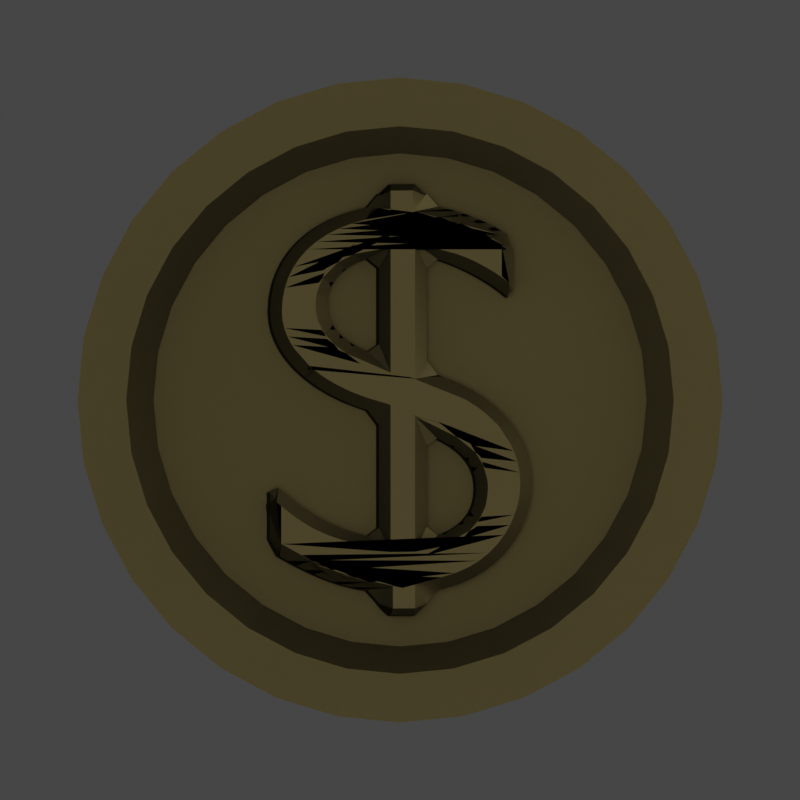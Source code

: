 # Source: Coin.blend  (saved by Blender 2.93.20; exported with 4.5.12 LTS)
import bpy
from mathutils import Matrix  # noqa: F401  (used for matrix-valued properties, if any)

bpy.ops.wm.read_factory_settings(use_empty=True)
scene = bpy.context.scene
scene.name = 'Scene'

# ---- collections
col_collection = bpy.data.collections.new('Collection'); scene.collection.children.link(col_collection)

# ---- materials (node trees are filled in below, after node groups)
mat_coin = bpy.data.materials.new('Coin')

# ---- node groups
ng_mk48_shader = bpy.data.node_groups.new('Mk48 Shader', 'ShaderNodeTree')
_s = ng_mk48_shader.interface.new_socket(name='BSDF', in_out='OUTPUT', socket_type='NodeSocketShader')
_s = ng_mk48_shader.interface.new_socket(name='Color', in_out='INPUT', socket_type='NodeSocketColor')
_s.default_value = (0.2529, 0.2529, 0.2529, 1.0)
_s = ng_mk48_shader.interface.new_socket(name='Roughness', in_out='INPUT', socket_type='NodeSocketFloat')
_s.subtype = 'FACTOR'
_s.default_value = 0.5
_s.min_value = 0.0
_s.max_value = 1.0
_s = ng_mk48_shader.interface.new_socket(name='Metallic', in_out='INPUT', socket_type='NodeSocketFloat')
_s.subtype = 'FACTOR'
_s.default_value = 1.0
_s.min_value = 0.0
_s.max_value = 1.0
_N = ng_mk48_shader.nodes; _L = ng_mk48_shader.links
n0 = _N.new('NodeGroupOutput'); n0.name = 'Group Output'; n0.location = (421, 0)
n1 = _N.new('ShaderNodeBsdfPrincipled'); n1.name = 'Principled BSDF'; n1.location = (131, 46)
n1.distribution = 'GGX'
n1.subsurface_method = 'BURLEY'
n1.inputs[3].default_value = 1.45
n1.inputs[27].default_value = (0.0, 0.0, 0.0, 1.0)
n1.inputs[28].default_value = 1.0
n2 = _N.new('ShaderNodeAmbientOcclusion'); n2.name = 'Ambient Occlusion'; n2.location = (-85, 128)
n2.samples = 8
n3 = _N.new('ShaderNodeBevel'); n3.name = 'Bevel'; n3.location = (-265, -248)
n3.inputs[0].default_value = 0.1
n4 = _N.new('NodeGroupInput'); n4.name = 'Mk48 Shader'; n4.location = (-468, -27)
n5 = _N.new('ShaderNodeNewGeometry'); n5.name = 'Geometry'; n5.location = (-875, -245)
n6 = _N.new('ShaderNodeBump'); n6.name = 'Bump'; n6.location = (-470, -299)
n6.inputs[0].default_value = 0.01
n6.inputs[1].default_value = 1.0
n6.inputs[2].default_value = 1.0
n7 = _N.new('ShaderNodeTexNoise'); n7.name = 'Noise Texture'; n7.location = (-671, -234)
n7.inputs[2].default_value = 2.0
_L.new(n1.outputs[0], n0.inputs[0])
_L.new(n2.outputs[0], n1.inputs[0])
_L.new(n4.outputs[0], n2.inputs[0])
_L.new(n4.outputs[1], n1.inputs[2])
_L.new(n4.outputs[2], n1.inputs[1])
_L.new(n3.outputs[0], n2.inputs[2])
_L.new(n5.outputs[0], n7.inputs[0])
_L.new(n7.outputs[0], n6.inputs[3])
_L.new(n6.outputs[0], n3.inputs[1])
_L.new(n3.outputs[0], n1.inputs[5])
n0.is_active_output = True
ng_auto_smooth = bpy.data.node_groups.new('Auto Smooth', 'GeometryNodeTree')
_s = ng_auto_smooth.interface.new_socket(name='Geometry', in_out='OUTPUT', socket_type='NodeSocketGeometry')
_s = ng_auto_smooth.interface.new_socket(name='Geometry', in_out='INPUT', socket_type='NodeSocketGeometry')
_s = ng_auto_smooth.interface.new_socket(name='Angle', in_out='INPUT', socket_type='NodeSocketFloat')
_s.subtype = 'ANGLE'
_s.min_value = 0.0
_s.max_value = 3.142
ng_auto_smooth.is_modifier = True
_N = ng_auto_smooth.nodes; _L = ng_auto_smooth.links
n0 = _N.new('NodeGroupOutput'); n0.name = 'Group Output'; n0.location = (480, -100)
n1 = _N.new('NodeGroupInput'); n1.name = 'Group Input'; n1.location = (-420, -300)
n2 = _N.new('NodeGroupInput'); n2.name = 'Group Input.001'; n2.location = (-60, -100)
n3 = _N.new('GeometryNodeSetShadeSmooth'); n3.name = 'Set Shade Smooth'; n3.location = (120, -100)
n3.domain = 'EDGE'
n4 = _N.new('GeometryNodeSetShadeSmooth'); n4.name = 'Set Shade Smooth.001'; n4.location = (300, -100)
n5 = _N.new('GeometryNodeInputMeshEdgeAngle'); n5.name = 'Edge Angle'; n5.location = (-420, -220)
n6 = _N.new('GeometryNodeInputEdgeSmooth'); n6.name = 'Is Edge Smooth'; n6.location = (-60, -160)
n7 = _N.new('GeometryNodeInputShadeSmooth'); n7.name = 'Is Face Smooth'; n7.location = (-240, -340)
n8 = _N.new('FunctionNodeBooleanMath'); n8.name = 'Boolean Math'; n8.location = (-60, -220)
n9 = _N.new('FunctionNodeCompare'); n9.name = 'Compare'; n9.location = (-240, -180)
n9.operation = 'LESS_EQUAL'
_L.new(n5.outputs[0], n9.inputs[0])
_L.new(n4.outputs[0], n0.inputs[0])
_L.new(n1.outputs[1], n9.inputs[1])
_L.new(n9.outputs[0], n8.inputs[0])
_L.new(n7.outputs[0], n8.inputs[1])
_L.new(n2.outputs[0], n3.inputs[0])
_L.new(n6.outputs[0], n3.inputs[1])
_L.new(n3.outputs[0], n4.inputs[0])
_L.new(n8.outputs[0], n3.inputs[2])
n0.is_active_output = True

# ---- material node trees
mat_coin.use_nodes = True; mat_coin.node_tree.nodes.clear()
_N = mat_coin.node_tree.nodes; _L = mat_coin.node_tree.links
n0 = _N.new('ShaderNodeOutputMaterial'); n0.name = 'Material Output'; n0.location = (300, 300)
n1 = _N.new('ShaderNodeGroup'); n1.name = 'Mk48 Shader'; n1.location = (-18, 321)
n1.label = 'Mk48 Shader'
n1.node_tree = ng_mk48_shader
n1.inputs[0].default_value = (0.1574, 0.1296, 0.05742, 1.0)
n1.inputs[1].default_value = 0.6
n1.inputs[2].default_value = 1.0
_L.new(n1.outputs[0], n0.inputs[0])
n0.is_active_output = True

# ---- world
world_world = bpy.data.worlds.new('World'); scene.world = world_world
world_world.use_sun_shadow = False
world_world.sun_shadow_jitter_overblur = 0.0

# ---- cameras
cam_camera = bpy.data.cameras.new('Camera')
cam_camera.type = 'ORTHO'
cam_camera.clip_end = 100.0
cam_camera.lens = 5000.0
cam_camera.ortho_scale = 0.06
cam_camera.show_mist = True

# ---- lights
light_light = bpy.data.lights.new('Light', 'POINT')
light_light.transmission_factor = 0.0
light_light.energy = 1000.0
light_light.shadow_soft_size = 0.1
light_light.shadow_maximum_resolution = 0.006
light_light.use_absolute_resolution = True

# ---- meshes
me_cylinder_010 = bpy.data.meshes.new('Cylinder.010')
me_cylinder_010.from_pydata([(8.635e-07, 0.02213, -0.003999), (8.649e-07, 0.01879, 0.004001), (0.004318, 0.0217, -0.003999), (0.003667, 0.01843, 0.004001), (0.008469, 0.02045, -0.003999), (0.007193, 0.01736, 0.004001), (0.0123, 0.0184, -0.003999), (0.01044, 0.01563, 0.004001), (0.01565, 0.01565, -0.003999), (0.01329, 0.01329, 0.004001), (0.0184, 0.01229, -0.003999), (0.01563, 0.01044, 0.004001), (0.02045, 0.008469, -0.003999), (0.01736, 0.007193, 0.004001), (0.02171, 0.004318, -0.003999), (0.01843, 0.003667, 0.004001), (0.02213, 4.555e-07, -0.003999), (0.01879, 4.556e-07, 0.004001), (0.02171, -0.004317, -0.003999), (0.01843, -0.003666, 0.004001), (0.02045, -0.008468, -0.003999), (0.01736, -0.007192, 0.004001), (0.0184, -0.01229, -0.003999), (0.01563, -0.01044, 0.004001), (0.01565, -0.01565, -0.003999), (0.01329, -0.01329, 0.004001), (0.0123, -0.0184, -0.003999), (0.01044, -0.01563, 0.004001), (0.008469, -0.02044, -0.003999), (0.007193, -0.01736, 0.004001), (0.004318, -0.0217, -0.003999), (0.003667, -0.01843, 0.004001), (8.563e-07, -0.02213, -0.003999), (8.563e-07, -0.01879, 0.004001), (-0.004316, -0.0217, -0.003999), (-0.003666, -0.01843, 0.004001), (-0.008468, -0.02044, -0.003999), (-0.007191, -0.01736, 0.004001), (-0.01229, -0.0184, -0.003999), (-0.01044, -0.01563, 0.004001), (-0.01565, -0.01565, -0.003999), (-0.01329, -0.01329, 0.004001), (-0.0184, -0.01229, -0.003999), (-0.01563, -0.01044, 0.004001), (-0.02044, -0.008468, -0.003999), (-0.01736, -0.007192, 0.004001), (-0.0217, -0.004317, -0.003999), (-0.01843, -0.003666, 0.004001), (-0.02213, 4.752e-07, -0.003999), (-0.01879, 4.752e-07, 0.004001), (-0.0217, 0.004318, -0.003999), (-0.01843, 0.003667, 0.004001), (-0.02044, 0.008469, -0.003999), (-0.01736, 0.007193, 0.004001), (-0.0184, 0.0123, -0.003999), (-0.01563, 0.01044, 0.004001), (-0.01565, 0.01565, -0.003999), (-0.01329, 0.01329, 0.004001), (-0.01229, 0.0184, -0.003999), (-0.01044, 0.01563, 0.004001), (-0.008468, 0.02045, -0.003999), (-0.007191, 0.01736, 0.004001), (-0.004316, 0.0217, -0.003999), (-0.003666, 0.01843, 0.004001), (0.004318, 0.0217, 0.004001), (8.635e-07, 0.02213, 0.004001), (0.008469, 0.02045, 0.004001), (0.0123, 0.0184, 0.004001), (0.01565, 0.01565, 0.004001), (0.0184, 0.01229, 0.004001), (0.02045, 0.008469, 0.004001), (0.02171, 0.004318, 0.004001), (0.02213, 4.555e-07, 0.004001), (0.02171, -0.004317, 0.004001), (0.02045, -0.008468, 0.004001), (0.0184, -0.01229, 0.004001), (0.01565, -0.01565, 0.004001), (0.0123, -0.0184, 0.004001), (0.008469, -0.02044, 0.004001), (0.004318, -0.0217, 0.004001), (8.563e-07, -0.02213, 0.004001), (-0.004316, -0.0217, 0.004001), (-0.008468, -0.02044, 0.004001), (-0.01229, -0.0184, 0.004001), (-0.01565, -0.01565, 0.004001), (-0.0184, -0.01229, 0.004001), (-0.02044, -0.008468, 0.004001), (-0.0217, -0.004317, 0.004001), (-0.02213, 4.752e-07, 0.004001), (-0.0217, 0.004318, 0.004001), (-0.02044, 0.008469, 0.004001), (-0.0184, 0.0123, 0.004001), (-0.01565, 0.01565, 0.004001), (-0.01229, 0.0184, 0.004001), (-0.008468, 0.02045, 0.004001), (-0.004316, 0.0217, 0.004001), (0.003301, 0.01659, 0.001713), (8.648e-07, 0.01692, 0.001713), (0.006474, 0.01563, 0.001713), (0.009398, 0.01406, 0.001713), (0.01196, 0.01196, 0.001713), (0.01406, 0.009398, 0.001713), (0.01563, 0.006473, 0.001713), (0.01659, 0.0033, 0.001713), (0.01692, 4.561e-07, 0.001713), (0.01659, -0.003299, 0.001713), (0.01563, -0.006473, 0.001713), (0.01406, -0.009397, 0.001713), (0.01196, -0.01196, 0.001713), (0.009398, -0.01406, 0.001713), (0.006474, -0.01563, 0.001713), (0.003301, -0.01659, 0.001713), (8.572e-07, -0.01691, 0.001713), (-0.003299, -0.01659, 0.001713), (-0.006472, -0.01563, 0.001713), (-0.009396, -0.01406, 0.001713), (-0.01196, -0.01196, 0.001713), (-0.01406, -0.009397, 0.001713), (-0.01563, -0.006472, 0.001713), (-0.01659, -0.003299, 0.001713), (-0.01691, 4.738e-07, 0.001713), (-0.01659, 0.0033, 0.001713), (-0.01563, 0.006473, 0.001713), (-0.01406, 0.009398, 0.001713), (-0.01196, 0.01196, 0.001713), (-0.009396, 0.01406, 0.001713), (-0.006472, 0.01563, 0.001713), (-0.003299, 0.01659, 0.001713)], [], [(0, 65, 64, 2), (2, 64, 66, 4), (4, 66, 67, 6), (6, 67, 68, 8), (8, 68, 69, 10), (10, 69, 70, 12), (12, 70, 71, 14), (14, 71, 72, 16), (16, 72, 73, 18), (18, 73, 74, 20), (20, 74, 75, 22), (22, 75, 76, 24), (24, 76, 77, 26), (26, 77, 78, 28), (28, 78, 79, 30), (30, 79, 80, 32), (32, 80, 81, 34), (34, 81, 82, 36), (36, 82, 83, 38), (38, 83, 84, 40), (40, 84, 85, 42), (42, 85, 86, 44), (44, 86, 87, 46), (46, 87, 88, 48), (48, 88, 89, 50), (50, 89, 90, 52), (52, 90, 91, 54), (54, 91, 92, 56), (56, 92, 93, 58), (58, 93, 94, 60), (53, 51, 121, 122), (60, 94, 95, 62), (62, 95, 65, 0), (0, 2, 4, 6, 8, 10, 12, 14, 16, 18, 20, 22, 24, 26, 28, 30, 32, 34, 36, 38, 40, 42, 44, 46, 48, 50, 52, 54, 56, 58, 60, 62), (1, 3, 64, 65), (3, 5, 66, 64), (5, 7, 67, 66), (7, 9, 68, 67), (9, 11, 69, 68), (11, 13, 70, 69), (13, 15, 71, 70), (15, 17, 72, 71), (17, 19, 73, 72), (19, 21, 74, 73), (21, 23, 75, 74), (23, 25, 76, 75), (25, 27, 77, 76), (27, 29, 78, 77), (29, 31, 79, 78), (31, 33, 80, 79), (33, 35, 81, 80), (35, 37, 82, 81), (37, 39, 83, 82), (39, 41, 84, 83), (41, 43, 85, 84), (43, 45, 86, 85), (45, 47, 87, 86), (47, 49, 88, 87), (49, 51, 89, 88), (51, 53, 90, 89), (53, 55, 91, 90), (55, 57, 92, 91), (57, 59, 93, 92), (59, 61, 94, 93), (61, 63, 95, 94), (63, 1, 65, 95), (96, 97, 127, 126, 125, 124, 123, 122, 121, 120, 119, 118, 117, 116, 115, 114, 113, 112, 111, 110, 109, 108, 107, 106, 105, 104, 103, 102, 101, 100, 99, 98), (27, 25, 108, 109), (55, 53, 122, 123), (29, 27, 109, 110), (3, 1, 97, 96), (57, 55, 123, 124), (31, 29, 110, 111), (5, 3, 96, 98), (59, 57, 124, 125), (33, 31, 111, 112), (7, 5, 98, 99), (61, 59, 125, 126), (35, 33, 112, 113), (9, 7, 99, 100), (63, 61, 126, 127), (37, 35, 113, 114), (11, 9, 100, 101), (1, 63, 127, 97), (39, 37, 114, 115), (13, 11, 101, 102), (41, 39, 115, 116), (15, 13, 102, 103), (43, 41, 116, 117), (17, 15, 103, 104), (45, 43, 117, 118), (19, 17, 104, 105), (47, 45, 118, 119), (21, 19, 105, 106), (49, 47, 119, 120), (23, 21, 106, 107), (51, 49, 120, 121), (25, 23, 107, 108)])
me_cylinder_010.polygons.foreach_set('use_smooth', [True] * 98)
_uv = me_cylinder_010.uv_layers.new(name='UVMap')
_uv.uv.foreach_set('vector', [1.0, 0.5, 1.0, 1.0, 0.9688, 1.0, 0.9688, 0.5, 0.9688, 0.5, 0.9688, 1.0, 0.9375, 1.0, 0.9375, 0.5, 0.9375, 0.5, 0.9375, 1.0, 0.9062, 1.0, 0.9062, 0.5, 0.9062, 0.5, 0.9062, 1.0, 0.875, 1.0, 0.875, 0.5, 0.875, 0.5, 0.875, 1.0, 0.8438, 1.0, 0.8438, 0.5, 0.8438, 0.5, 0.8438, 1.0, 0.8125, 1.0, 0.8125, 0.5, 0.8125, 0.5, 0.8125, 1.0, 0.7812, 1.0, 0.7812, 0.5, 0.7812, 0.5, 0.7812, 1.0, 0.75, 1.0, 0.75, 0.5, 0.75, 0.5, 0.75, 1.0, 0.7188, 1.0, 0.7188, 0.5, 0.7188, 0.5, 0.7188, 1.0, 0.6875, 1.0, 0.6875, 0.5, 0.6875, 0.5, 0.6875, 1.0, 0.6562, 1.0, 0.6562, 0.5, 0.6562, 0.5, 0.6562, 1.0, 0.625, 1.0, 0.625, 0.5, 0.625, 0.5, 0.625, 1.0, 0.5938, 1.0, 0.5938, 0.5, 0.5938, 0.5, 0.5938, 1.0, 0.5625, 1.0, 0.5625, 0.5, 0.5625, 0.5, 0.5625, 1.0, 0.5312, 1.0, 0.5312, 0.5, 0.5312, 0.5, 0.5312, 1.0, 0.5, 1.0, 0.5, 0.5, 0.5, 0.5, 0.5, 1.0, 0.4688, 1.0, 0.4688, 0.5, 0.4688, 0.5, 0.4688, 1.0, 0.4375, 1.0, 0.4375, 0.5, 0.4375, 0.5, 0.4375, 1.0, 0.4062, 1.0, 0.4062, 0.5, 0.4062, 0.5, 0.4062, 1.0, 0.375, 1.0, 0.375, 0.5, 0.375, 0.5, 0.375, 1.0, 0.3438, 1.0, 0.3438, 0.5, 0.3438, 0.5, 0.3438, 1.0, 0.3125, 1.0, 0.3125, 0.5, 0.3125, 0.5, 0.3125, 1.0, 0.2812, 1.0, 0.2812, 0.5, 0.2812, 0.5, 0.2812, 1.0, 0.25, 1.0, 0.25, 0.5, 0.25, 0.5, 0.25, 1.0, 0.2188, 1.0, 0.2188, 0.5, 0.2188, 0.5, 0.2188, 1.0, 0.1875, 1.0, 0.1875, 0.5, 0.1875, 0.5, 0.1875, 1.0, 0.1562, 1.0, 0.1562, 0.5, 0.1562, 0.5, 0.1562, 1.0, 0.125, 1.0, 0.125, 0.5, 0.125, 0.5, 0.125, 1.0, 0.09375, 1.0, 0.09375, 0.5, 0.09375, 0.5, 0.09375, 1.0, 0.0625, 1.0, 0.0625, 0.5, 0.06169, 0.328, 0.05009, 0.2898, 0.05009, 0.2898, 0.06169, 0.328, 0.0625, 0.5, 0.0625, 1.0, 0.03125, 1.0, 0.03125, 0.5, 0.03125, 0.5, 0.03125, 1.0, 0.0, 1.0, 0.0, 0.5, 0.75, 0.49, 0.7968, 0.4854, 0.8418, 0.4717, 0.8833, 0.4496, 0.9197, 0.4197, 0.9496, 0.3833, 0.9717, 0.3418, 0.9854, 0.2968, 0.99, 0.25, 0.9854, 0.2032, 0.9717, 0.1582, 0.9496, 0.1167, 0.9197, 0.08029, 0.8833, 0.05045, 0.8418, 0.02827, 0.7968, 0.01461, 0.75, 0.01, 0.7032, 0.01461, 0.6582, 0.02827, 0.6167, 0.05045, 0.5803, 0.08029, 0.5504, 0.1167, 0.5283, 0.1582, 0.5146, 0.2032, 0.51, 0.25, 0.5146, 0.2968, 0.5283, 0.3418, 0.5504, 0.3833, 0.5803, 0.4197, 0.6167, 0.4496, 0.6582, 0.4717, 0.7032, 0.4854, 0.25, 0.4538, 0.2898, 0.4499, 0.2968, 0.4854, 0.25, 0.49, 0.2898, 0.4499, 0.328, 0.4383, 0.3418, 0.4717, 0.2968, 0.4854, 0.328, 0.4383, 0.3632, 0.4195, 0.3833, 0.4496, 0.3418, 0.4717, 0.3632, 0.4195, 0.3941, 0.3941, 0.4197, 0.4197, 0.3833, 0.4496, 0.3941, 0.3941, 0.4195, 0.3632, 0.4496, 0.3833, 0.4197, 0.4197, 0.4195, 0.3632, 0.4383, 0.328, 0.4717, 0.3418, 0.4496, 0.3833, 0.4383, 0.328, 0.4499, 0.2898, 0.4854, 0.2968, 0.4717, 0.3418, 0.4499, 0.2898, 0.4538, 0.25, 0.49, 0.25, 0.4854, 0.2968, 0.4538, 0.25, 0.4499, 0.2102, 0.4854, 0.2032, 0.49, 0.25, 0.4499, 0.2102, 0.4383, 0.172, 0.4717, 0.1582, 0.4854, 0.2032, 0.4383, 0.172, 0.4195, 0.1368, 0.4496, 0.1167, 0.4717, 0.1582, 0.4195, 0.1368, 0.3941, 0.1059, 0.4197, 0.08029, 0.4496, 0.1167, 0.3941, 0.1059, 0.3632, 0.08053, 0.3833, 0.05045, 0.4197, 0.08029, 0.3632, 0.08053, 0.328, 0.06169, 0.3418, 0.02827, 0.3833, 0.05045, 0.328, 0.06169, 0.2898, 0.05009, 0.2968, 0.01461, 0.3418, 0.02827, 0.2898, 0.05009, 0.25, 0.04617, 0.25, 0.01, 0.2968, 0.01461, 0.25, 0.04617, 0.2102, 0.05009, 0.2032, 0.01461, 0.25, 0.01, 0.2102, 0.05009, 0.172, 0.06169, 0.1582, 0.02827, 0.2032, 0.01461, 0.172, 0.06169, 0.1368, 0.08053, 0.1167, 0.05045, 0.1582, 0.02827, 0.1368, 0.08053, 0.1059, 0.1059, 0.08029, 0.08029, 0.1167, 0.05045, 0.1059, 0.1059, 0.08053, 0.1368, 0.05045, 0.1167, 0.08029, 0.08029, 0.08053, 0.1368, 0.06169, 0.172, 0.02827, 0.1582, 0.05045, 0.1167, 0.06169, 0.172, 0.05009, 0.2102, 0.01461, 0.2032, 0.02827, 0.1582, 0.05009, 0.2102, 0.04617, 0.25, 0.01, 0.25, 0.01461, 0.2032, 0.04617, 0.25, 0.05009, 0.2898, 0.01461, 0.2968, 0.01, 0.25, 0.05009, 0.2898, 0.06169, 0.328, 0.02827, 0.3418, 0.01461, 0.2968, 0.06169, 0.328, 0.08053, 0.3632, 0.05045, 0.3833, 0.02827, 0.3418, 0.08053, 0.3632, 0.1059, 0.3941, 0.08029, 0.4197, 0.05045, 0.3833, 0.1059, 0.3941, 0.1368, 0.4195, 0.1167, 0.4496, 0.08029, 0.4197, 0.1368, 0.4195, 0.172, 0.4383, 0.1582, 0.4717, 0.1167, 0.4496, 0.172, 0.4383, 0.2102, 0.4499, 0.2032, 0.4854, 0.1582, 0.4717, 0.2102, 0.4499, 0.25, 0.4538, 0.25, 0.49, 0.2032, 0.4854, 0.2898, 0.4499, 0.25, 0.4538, 0.2102, 0.4499, 0.172, 0.4383, 0.1368, 0.4195, 0.1059, 0.3941, 0.08053, 0.3632, 0.06169, 0.328, 0.05009, 0.2898, 0.04617, 0.25, 0.05009, 0.2102, 0.06169, 0.172, 0.08053, 0.1368, 0.1059, 0.1059, 0.1368, 0.08053, 0.172, 0.06169, 0.2102, 0.05009, 0.25, 0.04617, 0.2898, 0.05009, 0.328, 0.06169, 0.3632, 0.08053, 0.3941, 0.1059, 0.4195, 0.1368, 0.4383, 0.172, 0.4499, 0.2102, 0.4538, 0.25, 0.4499, 0.2898, 0.4383, 0.328, 0.4195, 0.3632, 0.3941, 0.3941, 0.3632, 0.4195, 0.328, 0.4383, 0.3632, 0.08053, 0.3941, 0.1059, 0.3941, 0.1059, 0.3632, 0.08053, 0.08053, 0.3632, 0.06169, 0.328, 0.06169, 0.328, 0.08053, 0.3632, 0.328, 0.06169, 0.3632, 0.08053, 0.3632, 0.08053, 0.328, 0.06169, 0.2898, 0.4499, 0.25, 0.4538, 0.25, 0.4538, 0.2898, 0.4499, 0.1059, 0.3941, 0.08053, 0.3632, 0.08053, 0.3632, 0.1059, 0.3941, 0.2898, 0.05009, 0.328, 0.06169, 0.328, 0.06169, 0.2898, 0.05009, 0.328, 0.4383, 0.2898, 0.4499, 0.2898, 0.4499, 0.328, 0.4383, 0.1368, 0.4195, 0.1059, 0.3941, 0.1059, 0.3941, 0.1368, 0.4195, 0.25, 0.04617, 0.2898, 0.05009, 0.2898, 0.05009, 0.25, 0.04617, 0.3632, 0.4195, 0.328, 0.4383, 0.328, 0.4383, 0.3632, 0.4195, 0.172, 0.4383, 0.1368, 0.4195, 0.1368, 0.4195, 0.172, 0.4383, 0.2102, 0.05009, 0.25, 0.04617, 0.25, 0.04617, 0.2102, 0.05009, 0.3941, 0.3941, 0.3632, 0.4195, 0.3632, 0.4195, 0.3941, 0.3941, 0.2102, 0.4499, 0.172, 0.4383, 0.172, 0.4383, 0.2102, 0.4499, 0.172, 0.06169, 0.2102, 0.05009, 0.2102, 0.05009, 0.172, 0.06169, 0.4195, 0.3632, 0.3941, 0.3941, 0.3941, 0.3941, 0.4195, 0.3632, 0.25, 0.4538, 0.2102, 0.4499, 0.2102, 0.4499, 0.25, 0.4538, 0.1368, 0.08053, 0.172, 0.06169, 0.172, 0.06169, 0.1368, 0.08053, 0.4383, 0.328, 0.4195, 0.3632, 0.4195, 0.3632, 0.4383, 0.328, 0.1059, 0.1059, 0.1368, 0.08053, 0.1368, 0.08053, 0.1059, 0.1059, 0.4499, 0.2898, 0.4383, 0.328, 0.4383, 0.328, 0.4499, 0.2898, 0.08053, 0.1368, 0.1059, 0.1059, 0.1059, 0.1059, 0.08053, 0.1368, 0.4538, 0.25, 0.4499, 0.2898, 0.4499, 0.2898, 0.4538, 0.25, 0.06169, 0.172, 0.08053, 0.1368, 0.08053, 0.1368, 0.06169, 0.172, 0.4499, 0.2102, 0.4538, 0.25, 0.4538, 0.25, 0.4499, 0.2102, 0.05009, 0.2102, 0.06169, 0.172, 0.06169, 0.172, 0.05009, 0.2102, 0.4383, 0.172, 0.4499, 0.2102, 0.4499, 0.2102, 0.4383, 0.172, 0.04617, 0.25, 0.05009, 0.2102, 0.05009, 0.2102, 0.04617, 0.25, 0.4195, 0.1368, 0.4383, 0.172, 0.4383, 0.172, 0.4195, 0.1368, 0.05009, 0.2898, 0.04617, 0.25, 0.04617, 0.25, 0.05009, 0.2898, 0.3941, 0.1059, 0.4195, 0.1368, 0.4195, 0.1368, 0.3941, 0.1059])
me_cylinder_010.materials.append(mat_coin)
me_cylinder_010.use_remesh_fix_poles = True
me_cylinder_010.use_remesh_preserve_attributes = False
me_cylinder_010.use_mirror_vertex_groups = False
me_cylinder_010.update()
me_text = bpy.data.meshes.new('Text')
me_text.from_pydata([(0.1949, 0.2694, 0.0), (0.185, 0.277, 0.0), (0.1741, 0.2843, 0.0), (0.1623, 0.2912, 0.0), (0.1498, 0.2976, 0.0), (0.1368, 0.3036, 0.0), (0.1234, 0.309, 0.0), (0.1098, 0.3139, 0.0), (0.09628, 0.3182, 0.0), (0.08293, 0.3219, 0.0), (0.06996, 0.3248, 0.0), (0.05755, 0.327, 0.0), (0.04587, 0.3284, 0.0), (0.04587, 0.3644, 0.0), (-0.03613, 0.3644, 0.0), (-0.03613, 0.3284, 0.0), (-0.06418, 0.3231, 0.0), (-0.09026, 0.3157, 0.0), (-0.1143, 0.3063, 0.0), (-0.1362, 0.295, 0.0), (-0.1558, 0.2818, 0.0), (-0.1731, 0.2669, 0.0), (-0.188, 0.2504, 0.0), (-0.2004, 0.2322, 0.0), (-0.2102, 0.2125, 0.0), (-0.2173, 0.1915, 0.0), (-0.2217, 0.1691, 0.0), (-0.2231, 0.1454, 0.0), (-0.2219, 0.1286, 0.0), (-0.2182, 0.1116, 0.0), (-0.2119, 0.09459, 0.0), (-0.2031, 0.07783, 0.0), (-0.1917, 0.06143, 0.0), (-0.1776, 0.04555, 0.0), (-0.1609, 0.03036, 0.0), (-0.1415, 0.01601, 0.0), (-0.1193, 0.002688, 0.0), (-0.09443, -0.009462, 0.0), (-0.0667, -0.02027, 0.0), (-0.03613, -0.02958, 0.0), (-0.03613, -0.2456, 0.0), (-0.05667, -0.2405, 0.0), (-0.07547, -0.2351, 0.0), (-0.09279, -0.2294, 0.0), (-0.1089, -0.2232, 0.0), (-0.124, -0.2164, 0.0), (-0.1384, -0.209, 0.0), (-0.1523, -0.2007, 0.0), (-0.1661, -0.1917, 0.0), (-0.1798, -0.1816, 0.0), (-0.194, -0.1705, 0.0), (-0.2086, -0.1582, 0.0), (-0.2241, -0.1446, 0.0), (-0.2241, -0.2656, 0.0), (-0.2087, -0.2744, 0.0), (-0.1933, -0.283, 0.0), (-0.178, -0.2911, 0.0), (-0.1627, -0.2988, 0.0), (-0.1474, -0.306, 0.0), (-0.132, -0.3126, 0.0), (-0.1165, -0.3185, 0.0), (-0.1009, -0.3237, 0.0), (-0.08505, -0.328, 0.0), (-0.06901, -0.3315, 0.0), (-0.05272, -0.334, 0.0), (-0.03613, -0.3356, 0.0), (-0.03613, -0.3769, 0.0), (0.04587, -0.3769, 0.0), (0.04587, -0.3356, 0.0), (0.07527, -0.3307, 0.0), (0.102, -0.3228, 0.0), (0.126, -0.3122, 0.0), (0.1475, -0.2992, 0.0), (0.1663, -0.2842, 0.0), (0.1825, -0.2675, 0.0), (0.1962, -0.2494, 0.0), (0.2073, -0.2303, 0.0), (0.2159, -0.2106, 0.0), (0.222, -0.1905, 0.0), (0.2257, -0.1704, 0.0), (0.2269, -0.1506, 0.0), (0.2255, -0.1285, 0.0), (0.2214, -0.1072, 0.0), (0.2146, -0.08681, 0.0), (0.2053, -0.06743, 0.0), (0.1934, -0.04912, 0.0), (0.1791, -0.03195, 0.0), (0.1624, -0.01602, 0.0), (0.1435, -0.001393, 0.0), (0.1222, 0.01184, 0.0), (0.09886, 0.02361, 0.0), (0.07338, 0.03383, 0.0), (0.04587, 0.04242, 0.0), (0.04587, 0.2404, 0.0), (0.05906, 0.237, 0.0), (0.07253, 0.2328, 0.0), (0.08617, 0.2279, 0.0), (0.09983, 0.2224, 0.0), (0.1134, 0.2162, 0.0), (0.1267, 0.2095, 0.0), (0.1397, 0.2024, 0.0), (0.1522, 0.1948, 0.0), (0.1641, 0.1868, 0.0), (0.1753, 0.1786, 0.0), (0.1856, 0.1701, 0.0), (0.1949, 0.1614, 0.0), (-0.03613, 0.06942, 0.0), (-0.05091, 0.07484, 0.0), (-0.06425, 0.0806, 0.0), (-0.07619, 0.0867, 0.0), (-0.08676, 0.09316, 0.0), (-0.09598, 0.09998, 0.0), (-0.1039, 0.1072, 0.0), (-0.1105, 0.1147, 0.0), (-0.1158, 0.1227, 0.0), (-0.1199, 0.131, 0.0), (-0.1228, 0.1397, 0.0), (-0.1246, 0.1489, 0.0), (-0.1251, 0.1584, 0.0), (-0.1244, 0.1685, 0.0), (-0.1221, 0.1782, 0.0), (-0.1185, 0.1875, 0.0), (-0.1136, 0.1963, 0.0), (-0.1075, 0.2046, 0.0), (-0.1001, 0.2122, 0.0), (-0.09173, 0.2191, 0.0), (-0.08232, 0.2252, 0.0), (-0.07197, 0.2304, 0.0), (-0.06078, 0.2348, 0.0), (-0.04881, 0.2381, 0.0), (-0.03613, 0.2404, 0.0), (0.04587, -0.06458, 0.0), (0.06057, -0.0709, 0.0), (0.07369, -0.07737, 0.0), (0.08531, -0.08405, 0.0), (0.09546, -0.09095, 0.0), (0.1042, -0.09811, 0.0), (0.1116, -0.1056, 0.0), (0.1177, -0.1134, 0.0), (0.1226, -0.1215, 0.0), (0.1263, -0.1301, 0.0), (0.1289, -0.1391, 0.0), (0.1304, -0.1486, 0.0), (0.1309, -0.1586, 0.0), (0.1303, -0.1695, 0.0), (0.1285, -0.1797, 0.0), (0.1255, -0.1892, 0.0), (0.1213, -0.198, 0.0), (0.1159, -0.2061, 0.0), (0.1094, -0.2136, 0.0), (0.1017, -0.2204, 0.0), (0.0928, -0.2265, 0.0), (0.08278, -0.232, 0.0), (0.07161, -0.2368, 0.0), (0.05931, -0.241, 0.0), (0.04587, -0.2446, 0.0)], [], [(15, 13, 14), (15, 12, 13), (16, 12, 15), (16, 11, 12), (16, 10, 11), (16, 9, 10), (17, 9, 16), (17, 8, 9), (17, 7, 8), (18, 7, 17), (18, 6, 7), (18, 5, 6), (19, 5, 18), (19, 4, 5), (19, 3, 4), (20, 3, 19), (20, 2, 3), (20, 1, 2), (21, 1, 20), (21, 0, 1), (21, 93, 0), (93, 94, 0), (94, 95, 0), (95, 96, 0), (96, 97, 0), (97, 98, 0), (98, 99, 0), (99, 100, 0), (100, 101, 0), (101, 102, 0), (102, 103, 0), (103, 104, 0), (104, 105, 0), (22, 93, 21), (23, 130, 22), (130, 93, 22), (23, 129, 130), (106, 93, 130), (106, 92, 93), (23, 128, 129), (23, 127, 128), (24, 127, 23), (24, 126, 127), (24, 125, 126), (24, 124, 125), (25, 124, 24), (25, 123, 124), (25, 122, 123), (25, 121, 122), (26, 121, 25), (26, 120, 121), (26, 119, 120), (27, 119, 26), (27, 118, 119), (27, 117, 118), (27, 116, 117), (28, 116, 27), (28, 115, 116), (28, 114, 115), (29, 114, 28), (29, 113, 114), (29, 112, 113), (30, 112, 29), (30, 111, 112), (30, 110, 111), (31, 110, 30), (31, 109, 110), (31, 108, 109), (31, 107, 108), (32, 107, 31), (32, 106, 107), (32, 92, 106), (33, 92, 32), (34, 92, 33), (34, 91, 92), (34, 90, 91), (35, 90, 34), (35, 89, 90), (36, 89, 35), (36, 88, 89), (37, 88, 36), (37, 87, 88), (38, 87, 37), (38, 86, 87), (39, 86, 38), (40, 131, 39), (131, 86, 39), (131, 85, 86), (131, 84, 85), (40, 155, 131), (132, 84, 131), (132, 83, 84), (133, 83, 132), (134, 83, 133), (135, 83, 134), (135, 82, 83), (136, 82, 135), (137, 82, 136), (138, 82, 137), (138, 81, 82), (139, 81, 138), (140, 81, 139), (140, 80, 81), (141, 80, 140), (142, 80, 141), (53, 51, 52), (143, 80, 142), (143, 79, 80), (53, 50, 51), (144, 79, 143), (145, 79, 144), (145, 78, 79), (53, 49, 50), (146, 78, 145), (53, 48, 49), (147, 78, 146), (147, 77, 78), (53, 47, 48), (148, 77, 147), (53, 46, 47), (149, 77, 148), (53, 45, 46), (149, 76, 77), (150, 76, 149), (53, 44, 45), (151, 76, 150), (53, 43, 44), (152, 76, 151), (53, 42, 43), (152, 75, 76), (153, 75, 152), (53, 41, 42), (154, 75, 153), (53, 40, 41), (155, 75, 154), (40, 75, 155), (53, 75, 40), (53, 74, 75), (54, 74, 53), (54, 73, 74), (55, 73, 54), (56, 73, 55), (56, 72, 73), (57, 72, 56), (58, 72, 57), (58, 71, 72), (59, 71, 58), (59, 70, 71), (60, 70, 59), (61, 70, 60), (61, 69, 70), (62, 69, 61), (63, 69, 62), (63, 68, 69), (64, 68, 63), (65, 68, 64), (66, 68, 65), (66, 67, 68)])
me_text.polygons.foreach_set('use_smooth', [True] * 158)
_uv = me_text.uv_layers.new(name='UVMap')
_uv.uv.foreach_set('vector', [0.09677, 0.0, 0.08387, 0.0, 0.09032, 0.0, 0.09677, 0.0, 0.07742, 0.0, 0.08387, 0.0, 0.1032, 0.0, 0.07742, 0.0, 0.09677, 0.0, 0.1032, 0.0, 0.07097, 0.0, 0.07742, 0.0, 0.1032, 0.0, 0.06452, 0.0, 0.07097, 0.0, 0.1032, 0.0, 0.05806, 0.0, 0.06452, 0.0, 0.1097, 0.0, 0.05806, 0.0, 0.1032, 0.0, 0.1097, 0.0, 0.05161, 0.0, 0.05806, 0.0, 0.1097, 0.0, 0.04516, 0.0, 0.05161, 0.0, 0.1161, 0.0, 0.04516, 0.0, 0.1097, 0.0, 0.1161, 0.0, 0.03871, 0.0, 0.04516, 0.0, 0.1161, 0.0, 0.03226, 0.0, 0.03871, 0.0, 0.1226, 0.0, 0.03226, 0.0, 0.1161, 0.0, 0.1226, 0.0, 0.02581, 0.0, 0.03226, 0.0, 0.1226, 0.0, 0.01935, 0.0, 0.02581, 0.0, 0.129, 0.0, 0.01935, 0.0, 0.1226, 0.0, 0.129, 0.0, 0.0129, 0.0, 0.01935, 0.0, 0.129, 0.0, 0.006452, 0.0, 0.0129, 0.0, 0.1355, 0.0, 0.006452, 0.0, 0.129, 0.0, 0.1355, 0.0, 0.0, 0.0, 0.006452, 0.0, 0.1355, 0.0, 0.6, 0.0, 0.0, 0.0, 0.6, 0.0, 0.6065, 0.0, 0.0, 0.0, 0.6065, 0.0, 0.6129, 0.0, 0.0, 0.0, 0.6129, 0.0, 0.6194, 0.0, 0.0, 0.0, 0.6194, 0.0, 0.6258, 0.0, 0.0, 0.0, 0.6258, 0.0, 0.6323, 0.0, 0.0, 0.0, 0.6323, 0.0, 0.6387, 0.0, 0.0, 0.0, 0.6387, 0.0, 0.6452, 0.0, 0.0, 0.0, 0.6452, 0.0, 0.6516, 0.0, 0.0, 0.0, 0.6516, 0.0, 0.6581, 0.0, 0.0, 0.0, 0.6581, 0.0, 0.6645, 0.0, 0.0, 0.0, 0.6645, 0.0, 0.671, 0.0, 0.0, 0.0, 0.671, 0.0, 0.6774, 0.0, 0.0, 0.0, 0.1419, 0.0, 0.6, 0.0, 0.1355, 0.0, 0.1484, 0.0, 0.8387, 0.0, 0.1419, 0.0, 0.8387, 0.0, 0.6, 0.0, 0.1419, 0.0, 0.1484, 0.0, 0.8323, 0.0, 0.8387, 0.0, 0.6839, 0.0, 0.6, 0.0, 0.8387, 0.0, 0.6839, 0.0, 0.5935, 0.0, 0.6, 0.0, 0.1484, 0.0, 0.8258, 0.0, 0.8323, 0.0, 0.1484, 0.0, 0.8194, 0.0, 0.8258, 0.0, 0.1548, 0.0, 0.8194, 0.0, 0.1484, 0.0, 0.1548, 0.0, 0.8129, 0.0, 0.8194, 0.0, 0.1548, 0.0, 0.8065, 0.0, 0.8129, 0.0, 0.1548, 0.0, 0.8, 0.0, 0.8065, 0.0, 0.1613, 0.0, 0.8, 0.0, 0.1548, 0.0, 0.1613, 0.0, 0.7935, 0.0, 0.8, 0.0, 0.1613, 0.0, 0.7871, 0.0, 0.7935, 0.0, 0.1613, 0.0, 0.7806, 0.0, 0.7871, 0.0, 0.1677, 0.0, 0.7806, 0.0, 0.1613, 0.0, 0.1677, 0.0, 0.7742, 0.0, 0.7806, 0.0, 0.1677, 0.0, 0.7677, 0.0, 0.7742, 0.0, 0.1742, 0.0, 0.7677, 0.0, 0.1677, 0.0, 0.1742, 0.0, 0.7613, 0.0, 0.7677, 0.0, 0.1742, 0.0, 0.7548, 0.0, 0.7613, 0.0, 0.1742, 0.0, 0.7484, 0.0, 0.7548, 0.0, 0.1806, 0.0, 0.7484, 0.0, 0.1742, 0.0, 0.1806, 0.0, 0.7419, 0.0, 0.7484, 0.0, 0.1806, 0.0, 0.7355, 0.0, 0.7419, 0.0, 0.1871, 0.0, 0.7355, 0.0, 0.1806, 0.0, 0.1871, 0.0, 0.729, 0.0, 0.7355, 0.0, 0.1871, 0.0, 0.7226, 0.0, 0.729, 0.0, 0.1935, 0.0, 0.7226, 0.0, 0.1871, 0.0, 0.1935, 0.0, 0.7161, 0.0, 0.7226, 0.0, 0.1935, 0.0, 0.7097, 0.0, 0.7161, 0.0, 0.2, 0.0, 0.7097, 0.0, 0.1935, 0.0, 0.2, 0.0, 0.7032, 0.0, 0.7097, 0.0, 0.2, 0.0, 0.6968, 0.0, 0.7032, 0.0, 0.2, 0.0, 0.6903, 0.0, 0.6968, 0.0, 0.2065, 0.0, 0.6903, 0.0, 0.2, 0.0, 0.2065, 0.0, 0.6839, 0.0, 0.6903, 0.0, 0.2065, 0.0, 0.5935, 0.0, 0.6839, 0.0, 0.2129, 0.0, 0.5935, 0.0, 0.2065, 0.0, 0.2194, 0.0, 0.5935, 0.0, 0.2129, 0.0, 0.2194, 0.0, 0.5871, 0.0, 0.5935, 0.0, 0.2194, 0.0, 0.5806, 0.0, 0.5871, 0.0, 0.2258, 0.0, 0.5806, 0.0, 0.2194, 0.0, 0.2258, 0.0, 0.5742, 0.0, 0.5806, 0.0, 0.2323, 0.0, 0.5742, 0.0, 0.2258, 0.0, 0.2323, 0.0, 0.5677, 0.0, 0.5742, 0.0, 0.2387, 0.0, 0.5677, 0.0, 0.2323, 0.0, 0.2387, 0.0, 0.5613, 0.0, 0.5677, 0.0, 0.2452, 0.0, 0.5613, 0.0, 0.2387, 0.0, 0.2452, 0.0, 0.5548, 0.0, 0.5613, 0.0, 0.2516, 0.0, 0.5548, 0.0, 0.2452, 0.0, 0.2581, 0.0, 0.8452, 0.0, 0.2516, 0.0, 0.8452, 0.0, 0.5548, 0.0, 0.2516, 0.0, 0.8452, 0.0, 0.5484, 0.0, 0.5548, 0.0, 0.8452, 0.0, 0.5419, 0.0, 0.5484, 0.0, 0.2581, 0.0, 1.0, 0.0, 0.8452, 0.0, 0.8516, 0.0, 0.5419, 0.0, 0.8452, 0.0, 0.8516, 0.0, 0.5355, 0.0, 0.5419, 0.0, 0.8581, 0.0, 0.5355, 0.0, 0.8516, 0.0, 0.8645, 0.0, 0.5355, 0.0, 0.8581, 0.0, 0.871, 0.0, 0.5355, 0.0, 0.8645, 0.0, 0.871, 0.0, 0.529, 0.0, 0.5355, 0.0, 0.8774, 0.0, 0.529, 0.0, 0.871, 0.0, 0.8839, 0.0, 0.529, 0.0, 0.8774, 0.0, 0.8903, 0.0, 0.529, 0.0, 0.8839, 0.0, 0.8903, 0.0, 0.5226, 0.0, 0.529, 0.0, 0.8968, 0.0, 0.5226, 0.0, 0.8903, 0.0, 0.9032, 0.0, 0.5226, 0.0, 0.8968, 0.0, 0.9032, 0.0, 0.5161, 0.0, 0.5226, 0.0, 0.9097, 0.0, 0.5161, 0.0, 0.9032, 0.0, 0.9161, 0.0, 0.5161, 0.0, 0.9097, 0.0, 0.3419, 0.0, 0.329, 0.0, 0.3355, 0.0, 0.9226, 0.0, 0.5161, 0.0, 0.9161, 0.0, 0.9226, 0.0, 0.5097, 0.0, 0.5161, 0.0, 0.3419, 0.0, 0.3226, 0.0, 0.329, 0.0, 0.929, 0.0, 0.5097, 0.0, 0.9226, 0.0, 0.9355, 0.0, 0.5097, 0.0, 0.929, 0.0, 0.9355, 0.0, 0.5032, 0.0, 0.5097, 0.0, 0.3419, 0.0, 0.3161, 0.0, 0.3226, 0.0, 0.9419, 0.0, 0.5032, 0.0, 0.9355, 0.0, 0.3419, 0.0, 0.3097, 0.0, 0.3161, 0.0, 0.9484, 0.0, 0.5032, 0.0, 0.9419, 0.0, 0.9484, 0.0, 0.4968, 0.0, 0.5032, 0.0, 0.3419, 0.0, 0.3032, 0.0, 0.3097, 0.0, 0.9548, 0.0, 0.4968, 0.0, 0.9484, 0.0, 0.3419, 0.0, 0.2968, 0.0, 0.3032, 0.0, 0.9613, 0.0, 0.4968, 0.0, 0.9548, 0.0, 0.3419, 0.0, 0.2903, 0.0, 0.2968, 0.0, 0.9613, 0.0, 0.4903, 0.0, 0.4968, 0.0, 0.9677, 0.0, 0.4903, 0.0, 0.9613, 0.0, 0.3419, 0.0, 0.2839, 0.0, 0.2903, 0.0, 0.9742, 0.0, 0.4903, 0.0, 0.9677, 0.0, 0.3419, 0.0, 0.2774, 0.0, 0.2839, 0.0, 0.9806, 0.0, 0.4903, 0.0, 0.9742, 0.0, 0.3419, 0.0, 0.271, 0.0, 0.2774, 0.0, 0.9806, 0.0, 0.4839, 0.0, 0.4903, 0.0, 0.9871, 0.0, 0.4839, 0.0, 0.9806, 0.0, 0.3419, 0.0, 0.2645, 0.0, 0.271, 0.0, 0.9935, 0.0, 0.4839, 0.0, 0.9871, 0.0, 0.3419, 0.0, 0.2581, 0.0, 0.2645, 0.0, 1.0, 0.0, 0.4839, 0.0, 0.9935, 0.0, 0.2581, 0.0, 0.4839, 0.0, 1.0, 0.0, 0.3419, 0.0, 0.4839, 0.0, 0.2581, 0.0, 0.3419, 0.0, 0.4774, 0.0, 0.4839, 0.0, 0.3484, 0.0, 0.4774, 0.0, 0.3419, 0.0, 0.3484, 0.0, 0.471, 0.0, 0.4774, 0.0, 0.3548, 0.0, 0.471, 0.0, 0.3484, 0.0, 0.3613, 0.0, 0.471, 0.0, 0.3548, 0.0, 0.3613, 0.0, 0.4645, 0.0, 0.471, 0.0, 0.3677, 0.0, 0.4645, 0.0, 0.3613, 0.0, 0.3742, 0.0, 0.4645, 0.0, 0.3677, 0.0, 0.3742, 0.0, 0.4581, 0.0, 0.4645, 0.0, 0.3806, 0.0, 0.4581, 0.0, 0.3742, 0.0, 0.3806, 0.0, 0.4516, 0.0, 0.4581, 0.0, 0.3871, 0.0, 0.4516, 0.0, 0.3806, 0.0, 0.3935, 0.0, 0.4516, 0.0, 0.3871, 0.0, 0.3935, 0.0, 0.4452, 0.0, 0.4516, 0.0, 0.4, 0.0, 0.4452, 0.0, 0.3935, 0.0, 0.4065, 0.0, 0.4452, 0.0, 0.4, 0.0, 0.4065, 0.0, 0.4387, 0.0, 0.4452, 0.0, 0.4129, 0.0, 0.4387, 0.0, 0.4065, 0.0, 0.4194, 0.0, 0.4387, 0.0, 0.4129, 0.0, 0.4258, 0.0, 0.4387, 0.0, 0.4194, 0.0, 0.4258, 0.0, 0.4323, 0.0, 0.4387, 0.0])
me_text.materials.append(mat_coin)
me_text.use_remesh_fix_poles = True
me_text.use_remesh_preserve_attributes = False
me_text.use_mirror_vertex_groups = False
me_text.update()

# ---- objects
ob_light = bpy.data.objects.new('Light', light_light)
ob_camera = bpy.data.objects.new('Camera', cam_camera)
ob_cylinder_002 = bpy.data.objects.new('Cylinder.002', me_cylinder_010)
ob_text = bpy.data.objects.new('Text', me_text)
ob_lighting = bpy.data.objects.new('Lighting', None)

# ---- transforms, parenting, visibility, modifiers, constraints
ob_light.location = (4.076, 1.005, 5.904)
ob_light.rotation_euler = (0.6503, 0.05522, 1.866)
ob_light.lock_rotations_4d = False
ob_light.empty_display_type = 'ARROWS'
ob_light.color = (0.0, 0.0, 0.0, 0.0)
ob_light.lineart.crease_threshold = 0.0
ob_camera.location = (0.0, 0.0, 2.0)
ob_camera.lock_rotations_4d = False
ob_camera.empty_display_type = 'ARROWS'
ob_camera.color = (0.0, 0.0, 0.0, 0.0)
ob_camera.display_type = 'WIRE'
ob_camera.lineart.crease_threshold = 0.0
ob_cylinder_002.location = (0.0, 0.0, 0.0)
ob_cylinder_002.scale = (1.093, 1.093, 1.093)
ob_cylinder_002.lineart.crease_threshold = 0.0
_m = ob_cylinder_002.modifiers.new('Auto Smooth', 'NODES')
_m.node_group = ng_auto_smooth
_gi = [s.identifier for s in ng_auto_smooth.interface.items_tree if s.item_type == 'SOCKET' and s.in_out == 'INPUT']
_m[_gi[1]] = 0.5236  # Angle
ob_text.location = (0.0, 0.0002815, 0.003061)
ob_text.scale = (0.04363, 0.04363, 0.04363)
ob_text.lineart.crease_threshold = 0.0
_m = ob_text.modifiers.new('Solidify', 'SOLIDIFY')
_m.thickness = 0.06
_m = ob_text.modifiers.new('Bevel', 'BEVEL')
_m.width = 0.02
_m.width_pct = 0.02
_m.use_clamp_overlap = False
_m = ob_text.modifiers.new('Auto Smooth', 'NODES')
_m.node_group = ng_auto_smooth
_gi = [s.identifier for s in ng_auto_smooth.interface.items_tree if s.item_type == 'SOCKET' and s.in_out == 'INPUT']
_m[_gi[1]] = 0.5236  # Angle
ob_lighting.location = (0.0, 0.0, 0.0)

# ---- collection membership
col_collection.objects.link(ob_light)
col_collection.objects.link(ob_camera)
col_collection.objects.link(ob_cylinder_002)
col_collection.objects.link(ob_text)
col_collection.objects.link(ob_lighting)

# ---- scene / render settings (as saved in the file)
scene.camera = ob_camera
scene.frame_start = 1; scene.frame_end = 250; scene.frame_set(1)
scene.render.engine = 'CYCLES'
scene.render.resolution_x = 64
scene.render.resolution_y = 64
scene.render.film_transparent = True
scene.cycles.samples = 128
scene.cycles.sampling_pattern = 'TABULATED_SOBOL'
scene.cycles.use_adaptive_sampling = False
scene.cycles.use_light_tree = False
scene.view_settings.look = 'Very High Contrast'
scene.view_settings.view_transform = 'Filmic'
bpy.context.view_layer.update()
